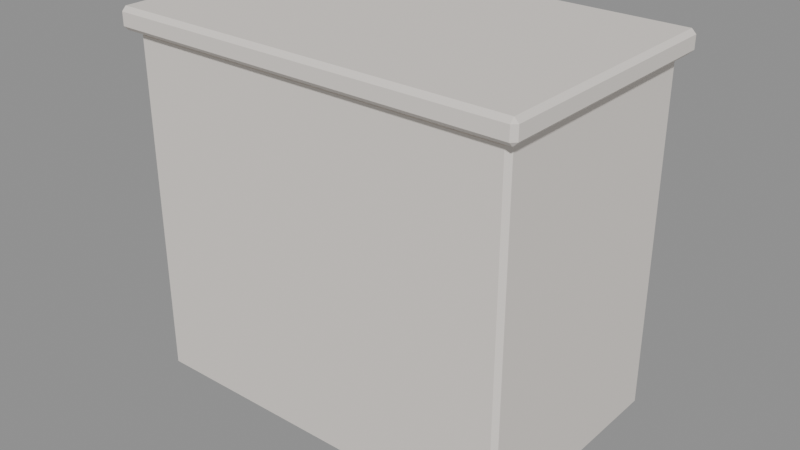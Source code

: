 # Source: MOV_Armario_Baixo_v01.blend  (saved by Blender 4.2.66; exported with 4.5.12 LTS)
import bpy
from mathutils import Matrix  # noqa: F401  (used for matrix-valued properties, if any)

bpy.ops.wm.read_factory_settings(use_empty=True)
scene = bpy.context.scene
scene.name = 'Scene'

# ---- materials (node trees are filled in below, after node groups)
mat_polyroom_pbr = bpy.data.materials.new('Polyroom_PBR')

# ---- material node trees
mat_polyroom_pbr.use_nodes = True; mat_polyroom_pbr.node_tree.nodes.clear()
_N = mat_polyroom_pbr.node_tree.nodes; _L = mat_polyroom_pbr.node_tree.links
n0 = _N.new('ShaderNodeBsdfPrincipled'); n0.name = 'Principled BSDF'; n0.location = (10, 300)
n0.inputs[2].default_value = 0.8
n1 = _N.new('ShaderNodeOutputMaterial'); n1.name = 'Material Output'; n1.location = (300, 300)
n2 = _N.new('ShaderNodeAttribute'); n2.name = 'Attribute'; n2.location = (0, 0)
n2.attribute_name = 'Color'
_L.new(n0.outputs[0], n1.inputs[0])
_L.new(n2.outputs[0], n0.inputs[0])
n1.is_active_output = True

# ---- meshes
me_mov_armario_baixo_v01 = bpy.data.meshes.new('MOV_Armario_Baixo_v01')
me_mov_armario_baixo_v01.from_pydata([(-0.44, -0.265, 0.05), (-0.44, -0.275, 0.06), (-0.45, -0.265, 0.06), (-0.44, -0.275, 0.84), (-0.44, -0.265, 0.85), (-0.45, -0.265, 0.84), (-0.44, 0.265, 0.05), (-0.45, 0.265, 0.06), (-0.44, 0.275, 0.06), (-0.44, 0.265, 0.85), (-0.44, 0.275, 0.84), (-0.45, 0.265, 0.84), (0.44, -0.265, 0.05), (0.45, -0.265, 0.06), (0.44, -0.275, 0.06), (0.44, -0.265, 0.85), (0.44, -0.275, 0.84), (0.45, -0.265, 0.84), (0.44, 0.265, 0.05), (0.44, 0.275, 0.06), (0.45, 0.265, 0.06), (0.44, 0.265, 0.85), (0.45, 0.265, 0.84), (0.44, 0.275, 0.84), (-0.465, -0.29, 0.85), (-0.465, -0.3, 0.86), (-0.475, -0.29, 0.86), (-0.465, -0.3, 0.89), (-0.465, -0.29, 0.9), (-0.475, -0.29, 0.89), (-0.465, 0.29, 0.85), (-0.475, 0.29, 0.86), (-0.465, 0.3, 0.86), (-0.465, 0.29, 0.9), (-0.465, 0.3, 0.89), (-0.475, 0.29, 0.89), (0.465, -0.29, 0.85), (0.475, -0.29, 0.86), (0.465, -0.3, 0.86), (0.465, -0.29, 0.9), (0.465, -0.3, 0.89), (0.475, -0.29, 0.89), (0.465, 0.29, 0.85), (0.465, 0.3, 0.86), (0.475, 0.29, 0.86), (0.465, 0.29, 0.9), (0.475, 0.29, 0.89), (0.465, 0.3, 0.89), (-0.415, 0.285, 0.125), (-0.415, 0.275, 0.135), (-0.425, 0.285, 0.135), (-0.415, 0.275, 0.765), (-0.415, 0.285, 0.775), (-0.425, 0.285, 0.765), (-0.415, 0.285, 0.125), (-0.425, 0.285, 0.135), (-0.415, 0.295, 0.135), (-0.415, 0.285, 0.775), (-0.415, 0.295, 0.765), (-0.425, 0.285, 0.765), (-0.025, 0.285, 0.125), (-0.015, 0.285, 0.135), (-0.025, 0.275, 0.135), (-0.025, 0.285, 0.775), (-0.025, 0.275, 0.765), (-0.015, 0.285, 0.765), (-0.025, 0.285, 0.125), (-0.025, 0.295, 0.135), (-0.015, 0.285, 0.135), (-0.025, 0.285, 0.775), (-0.015, 0.285, 0.765), (-0.025, 0.295, 0.765), (0.025, 0.285, 0.125), (0.025, 0.275, 0.135), (0.015, 0.285, 0.135), (0.025, 0.275, 0.765), (0.025, 0.285, 0.775), (0.015, 0.285, 0.765), (0.025, 0.285, 0.125), (0.015, 0.285, 0.135), (0.025, 0.295, 0.135), (0.025, 0.285, 0.775), (0.025, 0.295, 0.765), (0.015, 0.285, 0.765), (0.415, 0.285, 0.125), (0.425, 0.285, 0.135), (0.415, 0.275, 0.135), (0.415, 0.285, 0.775), (0.415, 0.275, 0.765), (0.425, 0.285, 0.765), (0.415, 0.285, 0.125), (0.415, 0.295, 0.135), (0.425, 0.285, 0.135), (0.415, 0.285, 0.775), (0.425, 0.285, 0.765), (0.415, 0.295, 0.765), (-0.39, -0.215, 0.0), (-0.39, -0.225, 0.01), (-0.4, -0.215, 0.01), (-0.39, -0.225, 0.09), (-0.39, -0.215, 0.1), (-0.4, -0.215, 0.09), (-0.39, 0.215, 0.0), (-0.4, 0.215, 0.01), (-0.39, 0.225, 0.01), (-0.39, 0.215, 0.1), (-0.39, 0.225, 0.09), (-0.4, 0.215, 0.09), (0.39, -0.215, 0.0), (0.4, -0.215, 0.01), (0.39, -0.225, 0.01), (0.39, -0.215, 0.1), (0.39, -0.225, 0.09), (0.4, -0.215, 0.09), (0.39, 0.215, 0.0), (0.39, 0.225, 0.01), (0.4, 0.215, 0.01), (0.39, 0.215, 0.1), (0.4, 0.215, 0.09), (0.39, 0.225, 0.09)], [], [(14, 16, 3, 1), (20, 22, 17, 13), (30, 42, 36, 24), (21, 9, 4, 15), (2, 5, 11, 7), (8, 10, 23, 19), (38, 40, 27, 25), (44, 46, 41, 37), (54, 66, 60, 48), (45, 33, 28, 39), (26, 29, 35, 31), (32, 34, 47, 43), (62, 64, 51, 49), (68, 70, 65, 61), (78, 90, 84, 72), (69, 57, 52, 63), (50, 53, 59, 55), (56, 58, 71, 67), (86, 88, 75, 73), (92, 94, 89, 85), (102, 114, 108, 96), (93, 81, 76, 87), (74, 77, 83, 79), (80, 82, 95, 91), (110, 112, 99, 97), (116, 118, 113, 109), (117, 105, 100, 111), (98, 101, 107, 103), (104, 106, 119, 115), (0, 1, 2), (3, 4, 5), (6, 7, 8), (9, 10, 11), (12, 13, 14), (15, 16, 17), (18, 19, 20), (21, 22, 23), (24, 25, 26), (27, 28, 29), (30, 31, 32), (33, 34, 35), (36, 37, 38), (39, 40, 41), (42, 43, 44), (45, 46, 47), (48, 49, 50), (51, 52, 53), (54, 55, 56), (57, 58, 59), (60, 61, 62), (63, 64, 65), (66, 67, 68), (69, 70, 71), (72, 73, 74), (75, 76, 77), (78, 79, 80), (81, 82, 83), (84, 85, 86), (87, 88, 89), (90, 91, 92), (93, 94, 95), (96, 97, 98), (99, 100, 101), (102, 103, 104), (105, 106, 107), (108, 109, 110), (111, 112, 113), (114, 115, 116), (117, 118, 119), (6, 0, 2, 7), (1, 3, 5, 2), (4, 9, 11, 5), (10, 8, 7, 11), (18, 6, 8, 19), (9, 21, 23, 10), (22, 20, 19, 23), (12, 18, 20, 13), (21, 15, 17, 22), (16, 14, 13, 17), (0, 12, 14, 1), (15, 4, 3, 16), (30, 24, 26, 31), (25, 27, 29, 26), (28, 33, 35, 29), (34, 32, 31, 35), (42, 30, 32, 43), (33, 45, 47, 34), (46, 44, 43, 47), (36, 42, 44, 37), (45, 39, 41, 46), (40, 38, 37, 41), (24, 36, 38, 25), (39, 28, 27, 40), (54, 48, 50, 55), (49, 51, 53, 50), (52, 57, 59, 53), (58, 56, 55, 59), (66, 54, 56, 67), (57, 69, 71, 58), (70, 68, 67, 71), (60, 66, 68, 61), (69, 63, 65, 70), (64, 62, 61, 65), (48, 60, 62, 49), (63, 52, 51, 64), (78, 72, 74, 79), (73, 75, 77, 74), (76, 81, 83, 77), (82, 80, 79, 83), (90, 78, 80, 91), (81, 93, 95, 82), (94, 92, 91, 95), (84, 90, 92, 85), (93, 87, 89, 94), (88, 86, 85, 89), (72, 84, 86, 73), (87, 76, 75, 88), (102, 96, 98, 103), (97, 99, 101, 98), (100, 105, 107, 101), (106, 104, 103, 107), (114, 102, 104, 115), (105, 117, 119, 106), (118, 116, 115, 119), (108, 114, 116, 109), (117, 111, 113, 118), (112, 110, 109, 113), (96, 108, 110, 97), (111, 100, 99, 112), (6, 18, 12, 0)])
_uv = me_mov_armario_baixo_v01.uv_layers.new(name='UVMap')
_uv.uv.foreach_set('vector', [0.8202, 0.4558, 0.4249, 0.4558, 0.4249, 0.009895, 0.8202, 0.009895, 0.4052, 0.004828, 0.009895, 0.004828, 0.009895, 0.004828, 0.4052, 0.004828, 0.9602, 0.9469, 0.9602, 0.4756, 0.9602, 0.4756, 0.9602, 0.9469, 0.004828, 0.009895, 0.004828, 0.4558, 0.004828, 0.4558, 0.004828, 0.009895, 0.4052, 0.4609, 0.009895, 0.4609, 0.009895, 0.4609, 0.4052, 0.4609, 0.4052, 0.4558, 0.009895, 0.4558, 0.009895, 0.009895, 0.4052, 0.009895, 0.9901, 0.9469, 0.9749, 0.9469, 0.9749, 0.4756, 0.9901, 0.4756, 0.9551, 0.4706, 0.9399, 0.4706, 0.9399, 0.4706, 0.9551, 0.4706, 0.009895, 0.7999, 0.2075, 0.7999, 0.2075, 0.7999, 0.009895, 0.7999, 0.9348, 0.4756, 0.9348, 0.9469, 0.9348, 0.9469, 0.9348, 0.4756, 0.9551, 0.952, 0.9399, 0.952, 0.9399, 0.952, 0.9551, 0.952, 0.9551, 0.9469, 0.9399, 0.9469, 0.9399, 0.4756, 0.9551, 0.4756, 0.2273, 0.7949, 0.2273, 0.4756, 0.4249, 0.4756, 0.4249, 0.7949, 0.2126, 0.7949, 0.2126, 0.4756, 0.2126, 0.4756, 0.2126, 0.7949, 0.4447, 0.7999, 0.6424, 0.7999, 0.6424, 0.7999, 0.4447, 0.7999, 0.2075, 0.4706, 0.009895, 0.4706, 0.009895, 0.4706, 0.2075, 0.4706, 0.004828, 0.7949, 0.004828, 0.4756, 0.004828, 0.4756, 0.004828, 0.7949, 0.009895, 0.7949, 0.009895, 0.4756, 0.2075, 0.4756, 0.2075, 0.7949, 0.6622, 0.7949, 0.6622, 0.4756, 0.8598, 0.4756, 0.8598, 0.7949, 0.6474, 0.7949, 0.6474, 0.4756, 0.6474, 0.4756, 0.6474, 0.7949, 0.8856, 0.4052, 0.8856, 0.009895, 0.8856, 0.009895, 0.8856, 0.4052, 0.6424, 0.4706, 0.4447, 0.4706, 0.4447, 0.4706, 0.6424, 0.4706, 0.4397, 0.7949, 0.4397, 0.4756, 0.4397, 0.4756, 0.4397, 0.7949, 0.4447, 0.7949, 0.4447, 0.4756, 0.6424, 0.4756, 0.6424, 0.7949, 0.9201, 0.8709, 0.8796, 0.8709, 0.8796, 0.4756, 0.9201, 0.4756, 0.8805, 0.004828, 0.84, 0.004828, 0.84, 0.004828, 0.8805, 0.004828, 0.8349, 0.009895, 0.8349, 0.4052, 0.8349, 0.4052, 0.8349, 0.009895, 0.8805, 0.4102, 0.84, 0.4102, 0.84, 0.4102, 0.8805, 0.4102, 0.8805, 0.4052, 0.84, 0.4052, 0.84, 0.009895, 0.8805, 0.009895, 0.8253, 0.009895, 0.8202, 0.009895, 0.8202, 0.004828, 0.4249, 0.009895, 0.4199, 0.009895, 0.4249, 0.004828, 0.4102, 0.4558, 0.4052, 0.4609, 0.4052, 0.4558, 0.004828, 0.4558, 0.009895, 0.4558, 0.009895, 0.4609, 0.4102, 0.009895, 0.4102, 0.004828, 0.4102, 0.009895, 0.4199, 0.4558, 0.4249, 0.4558, 0.4249, 0.4609, 0.4102, 0.009895, 0.4052, 0.009895, 0.4052, 0.004828, 0.004828, 0.009895, 0.009895, 0.004828, 0.009895, 0.009895, 0.9602, 0.9469, 0.9602, 0.9469, 0.9602, 0.952, 0.9348, 0.9469, 0.9348, 0.9469, 0.9348, 0.952, 0.9602, 0.9469, 0.9551, 0.952, 0.9551, 0.9469, 0.9348, 0.9469, 0.9399, 0.9469, 0.9399, 0.952, 0.9602, 0.4756, 0.9602, 0.4706, 0.9602, 0.4756, 0.9348, 0.4756, 0.9348, 0.4756, 0.9348, 0.4706, 0.9602, 0.4756, 0.9551, 0.4756, 0.9551, 0.4706, 0.9348, 0.4756, 0.9399, 0.4706, 0.9399, 0.4756, 0.009895, 0.7999, 0.009895, 0.7999, 0.004828, 0.7999, 0.009895, 0.4706, 0.009895, 0.4706, 0.004828, 0.4706, 0.009895, 0.7999, 0.004828, 0.7949, 0.009895, 0.7949, 0.009895, 0.4706, 0.009895, 0.4756, 0.004828, 0.4756, 0.2075, 0.7999, 0.2126, 0.7999, 0.2075, 0.7999, 0.2075, 0.4706, 0.2075, 0.4706, 0.2126, 0.4706, 0.2075, 0.7999, 0.2075, 0.7949, 0.2126, 0.7949, 0.2075, 0.4706, 0.2126, 0.4756, 0.2075, 0.4756, 0.4447, 0.7999, 0.4447, 0.7999, 0.4397, 0.7999, 0.4447, 0.4706, 0.4447, 0.4706, 0.4397, 0.4706, 0.4447, 0.7999, 0.4397, 0.7949, 0.4447, 0.7949, 0.4447, 0.4706, 0.4447, 0.4756, 0.4397, 0.4756, 0.6424, 0.7999, 0.6474, 0.7999, 0.6424, 0.7999, 0.6424, 0.4706, 0.6424, 0.4706, 0.6474, 0.4706, 0.6424, 0.7999, 0.6424, 0.7949, 0.6474, 0.7949, 0.6424, 0.4706, 0.6474, 0.4756, 0.6424, 0.4756, 0.8856, 0.4052, 0.8856, 0.4052, 0.8856, 0.4102, 0.8349, 0.4052, 0.8349, 0.4052, 0.8349, 0.4102, 0.8856, 0.4052, 0.8805, 0.4102, 0.8805, 0.4052, 0.8349, 0.4052, 0.84, 0.4052, 0.84, 0.4102, 0.8856, 0.009895, 0.8856, 0.004828, 0.8856, 0.009895, 0.8349, 0.009895, 0.8349, 0.009895, 0.8349, 0.004828, 0.8856, 0.009895, 0.8805, 0.009895, 0.8805, 0.004828, 0.8349, 0.009895, 0.84, 0.004828, 0.84, 0.009895, 0.4102, 0.4558, 0.4102, 0.4558, 0.4052, 0.4609, 0.4052, 0.4609, 0.8202, 0.009895, 0.4249, 0.009895, 0.4249, 0.004828, 0.8202, 0.004828, 0.004828, 0.4558, 0.004828, 0.4558, 0.009895, 0.4609, 0.009895, 0.4609, 0.009895, 0.4558, 0.4052, 0.4558, 0.4052, 0.4609, 0.009895, 0.4609, 0.4102, 0.009895, 0.4102, 0.4558, 0.4052, 0.4558, 0.4052, 0.009895, 0.004828, 0.4558, 0.004828, 0.009895, 0.009895, 0.009895, 0.009895, 0.4558, 0.009895, 0.004828, 0.4052, 0.004828, 0.4052, 0.009895, 0.009895, 0.009895, 0.4102, 0.009895, 0.4102, 0.009895, 0.4052, 0.004828, 0.4052, 0.004828, 0.004828, 0.009895, 0.004828, 0.009895, 0.009895, 0.004828, 0.009895, 0.004828, 0.4249, 0.4558, 0.8202, 0.4558, 0.8202, 0.4609, 0.4249, 0.4609, 0.8253, 0.009895, 0.8253, 0.4558, 0.8202, 0.4558, 0.8202, 0.009895, 0.4199, 0.4558, 0.4199, 0.009895, 0.4249, 0.009895, 0.4249, 0.4558, 0.9602, 0.9469, 0.9602, 0.9469, 0.9551, 0.952, 0.9551, 0.952, 0.9551, 0.952, 0.9399, 0.952, 0.9399, 0.952, 0.9551, 0.952, 0.9348, 0.9469, 0.9348, 0.9469, 0.9399, 0.952, 0.9399, 0.952, 0.9399, 0.9469, 0.9551, 0.9469, 0.9551, 0.952, 0.9399, 0.952, 0.9602, 0.4756, 0.9602, 0.9469, 0.9551, 0.9469, 0.9551, 0.4756, 0.9348, 0.9469, 0.9348, 0.4756, 0.9399, 0.4756, 0.9399, 0.9469, 0.9399, 0.4706, 0.9551, 0.4706, 0.9551, 0.4756, 0.9399, 0.4756, 0.9602, 0.4756, 0.9602, 0.4756, 0.9551, 0.4706, 0.9551, 0.4706, 0.9348, 0.4756, 0.9348, 0.4756, 0.9399, 0.4706, 0.9399, 0.4706, 0.9399, 0.4706, 0.9551, 0.4706, 0.9551, 0.4706, 0.9399, 0.4706, 0.9602, 0.9469, 0.9602, 0.4756, 0.9602, 0.4756, 0.9602, 0.9469, 0.9348, 0.4756, 0.9348, 0.9469, 0.9348, 0.9469, 0.9348, 0.4756, 0.009895, 0.7999, 0.009895, 0.7999, 0.004828, 0.7949, 0.004828, 0.7949, 0.004828, 0.7949, 0.004828, 0.4756, 0.004828, 0.4756, 0.004828, 0.7949, 0.009895, 0.4706, 0.009895, 0.4706, 0.004828, 0.4756, 0.004828, 0.4756, 0.009895, 0.4756, 0.009895, 0.7949, 0.004828, 0.7949, 0.004828, 0.4756, 0.2075, 0.7999, 0.009895, 0.7999, 0.009895, 0.7949, 0.2075, 0.7949, 0.009895, 0.4706, 0.2075, 0.4706, 0.2075, 0.4756, 0.009895, 0.4756, 0.2126, 0.4756, 0.2126, 0.7949, 0.2075, 0.7949, 0.2075, 0.4756, 0.2075, 0.7999, 0.2075, 0.7999, 0.2126, 0.7949, 0.2126, 0.7949, 0.2075, 0.4706, 0.2075, 0.4706, 0.2126, 0.4756, 0.2126, 0.4756, 0.2126, 0.4756, 0.2126, 0.7949, 0.2126, 0.7949, 0.2126, 0.4756, 0.009895, 0.7999, 0.2075, 0.7999, 0.2075, 0.7999, 0.009895, 0.7999, 0.2075, 0.4706, 0.009895, 0.4706, 0.009895, 0.4706, 0.2075, 0.4706, 0.4447, 0.7999, 0.4447, 0.7999, 0.4397, 0.7949, 0.4397, 0.7949, 0.4397, 0.7949, 0.4397, 0.4756, 0.4397, 0.4756, 0.4397, 0.7949, 0.4447, 0.4706, 0.4447, 0.4706, 0.4397, 0.4756, 0.4397, 0.4756, 0.4447, 0.4756, 0.4447, 0.7949, 0.4397, 0.7949, 0.4397, 0.4756, 0.6424, 0.7999, 0.4447, 0.7999, 0.4447, 0.7949, 0.6424, 0.7949, 0.4447, 0.4706, 0.6424, 0.4706, 0.6424, 0.4756, 0.4447, 0.4756, 0.6474, 0.4756, 0.6474, 0.7949, 0.6424, 0.7949, 0.6424, 0.4756, 0.6424, 0.7999, 0.6424, 0.7999, 0.6474, 0.7949, 0.6474, 0.7949, 0.6424, 0.4706, 0.6424, 0.4706, 0.6474, 0.4756, 0.6474, 0.4756, 0.6474, 0.4756, 0.6474, 0.7949, 0.6474, 0.7949, 0.6474, 0.4756, 0.4447, 0.7999, 0.6424, 0.7999, 0.6424, 0.7999, 0.4447, 0.7999, 0.6424, 0.4706, 0.4447, 0.4706, 0.4447, 0.4706, 0.6424, 0.4706, 0.8856, 0.4052, 0.8856, 0.4052, 0.8805, 0.4102, 0.8805, 0.4102, 0.8805, 0.4102, 0.84, 0.4102, 0.84, 0.4102, 0.8805, 0.4102, 0.8349, 0.4052, 0.8349, 0.4052, 0.84, 0.4102, 0.84, 0.4102, 0.84, 0.4052, 0.8805, 0.4052, 0.8805, 0.4102, 0.84, 0.4102, 0.8856, 0.009895, 0.8856, 0.4052, 0.8805, 0.4052, 0.8805, 0.009895, 0.8349, 0.4052, 0.8349, 0.009895, 0.84, 0.009895, 0.84, 0.4052, 0.84, 0.004828, 0.8805, 0.004828, 0.8805, 0.009895, 0.84, 0.009895, 0.8856, 0.009895, 0.8856, 0.009895, 0.8805, 0.004828, 0.8805, 0.004828, 0.8349, 0.009895, 0.8349, 0.009895, 0.84, 0.004828, 0.84, 0.004828, 0.84, 0.004828, 0.8805, 0.004828, 0.8805, 0.004828, 0.84, 0.004828, 0.8856, 0.4052, 0.8856, 0.009895, 0.8856, 0.009895, 0.8856, 0.4052, 0.8349, 0.009895, 0.8349, 0.4052, 0.8349, 0.4052, 0.8349, 0.009895, 0.4102, 0.4558, 0.4102, 0.009895, 0.4102, 0.009895, 0.4102, 0.4558])
_ca = me_mov_armario_baixo_v01.color_attributes.new('Color', 'FLOAT_COLOR', 'POINT')
_ca.data.foreach_set('color', [0.8, 0.75, 0.7, 1.0, 0.8, 0.75, 0.7, 1.0, 0.8, 0.75, 0.7, 1.0, 0.8, 0.75, 0.7, 1.0, 0.8, 0.75, 0.7, 1.0, 0.8, 0.75, 0.7, 1.0, 0.8, 0.75, 0.7, 1.0, 0.8, 0.75, 0.7, 1.0, 0.8, 0.75, 0.7, 1.0, 0.8, 0.75, 0.7, 1.0, 0.8, 0.75, 0.7, 1.0, 0.8, 0.75, 0.7, 1.0, 0.8, 0.75, 0.7, 1.0, 0.8, 0.75, 0.7, 1.0, 0.8, 0.75, 0.7, 1.0, 0.8, 0.75, 0.7, 1.0, 0.8, 0.75, 0.7, 1.0, 0.8, 0.75, 0.7, 1.0, 0.8, 0.75, 0.7, 1.0, 0.8, 0.75, 0.7, 1.0, 0.8, 0.75, 0.7, 1.0, 0.8, 0.75, 0.7, 1.0, 0.8, 0.75, 0.7, 1.0, 0.8, 0.75, 0.7, 1.0, 0.8, 0.75, 0.7, 1.0, 0.8, 0.75, 0.7, 1.0, 0.8, 0.75, 0.7, 1.0, 0.8, 0.75, 0.7, 1.0, 0.8, 0.75, 0.7, 1.0, 0.8, 0.75, 0.7, 1.0, 0.8, 0.75, 0.7, 1.0, 0.8, 0.75, 0.7, 1.0, 0.8, 0.75, 0.7, 1.0, 0.8, 0.75, 0.7, 1.0, 0.8, 0.75, 0.7, 1.0, 0.8, 0.75, 0.7, 1.0, 0.8, 0.75, 0.7, 1.0, 0.8, 0.75, 0.7, 1.0, 0.8, 0.75, 0.7, 1.0, 0.8, 0.75, 0.7, 1.0, 0.8, 0.75, 0.7, 1.0, 0.8, 0.75, 0.7, 1.0, 0.8, 0.75, 0.7, 1.0, 0.8, 0.75, 0.7, 1.0, 0.8, 0.75, 0.7, 1.0, 0.8, 0.75, 0.7, 1.0, 0.8, 0.75, 0.7, 1.0, 0.8, 0.75, 0.7, 1.0, 0.8, 0.75, 0.7, 1.0, 0.8, 0.75, 0.7, 1.0, 0.8, 0.75, 0.7, 1.0, 0.8, 0.75, 0.7, 1.0, 0.8, 0.75, 0.7, 1.0, 0.8, 0.75, 0.7, 1.0, 0.8, 0.75, 0.7, 1.0, 0.8, 0.75, 0.7, 1.0, 0.8, 0.75, 0.7, 1.0, 0.8, 0.75, 0.7, 1.0, 0.8, 0.75, 0.7, 1.0, 0.8, 0.75, 0.7, 1.0, 0.8, 0.75, 0.7, 1.0, 0.8, 0.75, 0.7, 1.0, 0.8, 0.75, 0.7, 1.0, 0.8, 0.75, 0.7, 1.0, 0.8, 0.75, 0.7, 1.0, 0.8, 0.75, 0.7, 1.0, 0.8, 0.75, 0.7, 1.0, 0.8, 0.75, 0.7, 1.0, 0.8, 0.75, 0.7, 1.0, 0.8, 0.75, 0.7, 1.0, 0.8, 0.75, 0.7, 1.0, 0.8, 0.75, 0.7, 1.0, 0.8, 0.75, 0.7, 1.0, 0.8, 0.75, 0.7, 1.0, 0.8, 0.75, 0.7, 1.0, 0.8, 0.75, 0.7, 1.0, 0.8, 0.75, 0.7, 1.0, 0.8, 0.75, 0.7, 1.0, 0.8, 0.75, 0.7, 1.0, 0.8, 0.75, 0.7, 1.0, 0.8, 0.75, 0.7, 1.0, 0.8, 0.75, 0.7, 1.0, 0.8, 0.75, 0.7, 1.0, 0.8, 0.75, 0.7, 1.0, 0.8, 0.75, 0.7, 1.0, 0.8, 0.75, 0.7, 1.0, 0.8, 0.75, 0.7, 1.0, 0.8, 0.75, 0.7, 1.0, 0.8, 0.75, 0.7, 1.0, 0.8, 0.75, 0.7, 1.0, 0.8, 0.75, 0.7, 1.0, 0.8, 0.75, 0.7, 1.0, 0.8, 0.75, 0.7, 1.0, 0.8, 0.75, 0.7, 1.0, 0.8, 0.75, 0.7, 1.0, 0.8, 0.75, 0.7, 1.0, 0.8, 0.75, 0.7, 1.0, 0.8, 0.75, 0.7, 1.0, 0.8, 0.75, 0.7, 1.0, 0.8, 0.75, 0.7, 1.0, 0.8, 0.75, 0.7, 1.0, 0.8, 0.75, 0.7, 1.0, 0.8, 0.75, 0.7, 1.0, 0.8, 0.75, 0.7, 1.0, 0.8, 0.75, 0.7, 1.0, 0.8, 0.75, 0.7, 1.0, 0.8, 0.75, 0.7, 1.0, 0.8, 0.75, 0.7, 1.0, 0.8, 0.75, 0.7, 1.0, 0.8, 0.75, 0.7, 1.0, 0.8, 0.75, 0.7, 1.0, 0.8, 0.75, 0.7, 1.0, 0.8, 0.75, 0.7, 1.0, 0.8, 0.75, 0.7, 1.0, 0.8, 0.75, 0.7, 1.0, 0.8, 0.75, 0.7, 1.0, 0.8, 0.75, 0.7, 1.0, 0.8, 0.75, 0.7, 1.0, 0.8, 0.75, 0.7, 1.0, 0.8, 0.75, 0.7, 1.0])
me_mov_armario_baixo_v01.materials.append(mat_polyroom_pbr)
me_mov_armario_baixo_v01.update()

# ---- objects
ob_mov_armario_baixo_v01 = bpy.data.objects.new('MOV_Armario_Baixo_v01', me_mov_armario_baixo_v01)

# ---- transforms, parenting, visibility, modifiers, constraints
ob_mov_armario_baixo_v01.location = (0.0, 0.0, 0.0)

# ---- collection membership
scene.collection.objects.link(ob_mov_armario_baixo_v01)

# ---- scene / render settings (as saved in the file)
scene.frame_start = 1; scene.frame_end = 250; scene.frame_set(1)
scene.render.engine = 'BLENDER_EEVEE_NEXT'
bpy.context.view_layer.update()

# ---- added for rendering (the .blend has no active camera and no usable light): camera, sun + grey world if the file has none
cam_auto = bpy.data.cameras.new('AutoCamera')
cam_auto.lens = 50.0
cam_auto.sensor_width = 36.0
cam_auto.clip_end = 1000.0
ob_auto_camera = bpy.data.objects.new('AutoCamera', cam_auto)
scene.collection.objects.link(ob_auto_camera)
ob_auto_camera.location = (1.33197, -1.59836, 1.51558)
ob_auto_camera.rotation_euler = (1.09748, -7.21219e-08, 0.694738)
scene.camera = ob_auto_camera
light_auto_sun = bpy.data.lights.new('AutoSun', 'SUN')
light_auto_sun.energy = 3.0
light_auto_sun.angle = 0.0523599
ob_auto_sun = bpy.data.objects.new('AutoSun', light_auto_sun)
scene.collection.objects.link(ob_auto_sun)
ob_auto_sun.rotation_euler = (0.872665, 0.174533, 0.523599)
if scene.world is None:
    world_auto = bpy.data.worlds.new('AutoWorld')
    world_auto.color = (0.3, 0.3, 0.3)
    scene.world = world_auto
bpy.context.view_layer.update()
